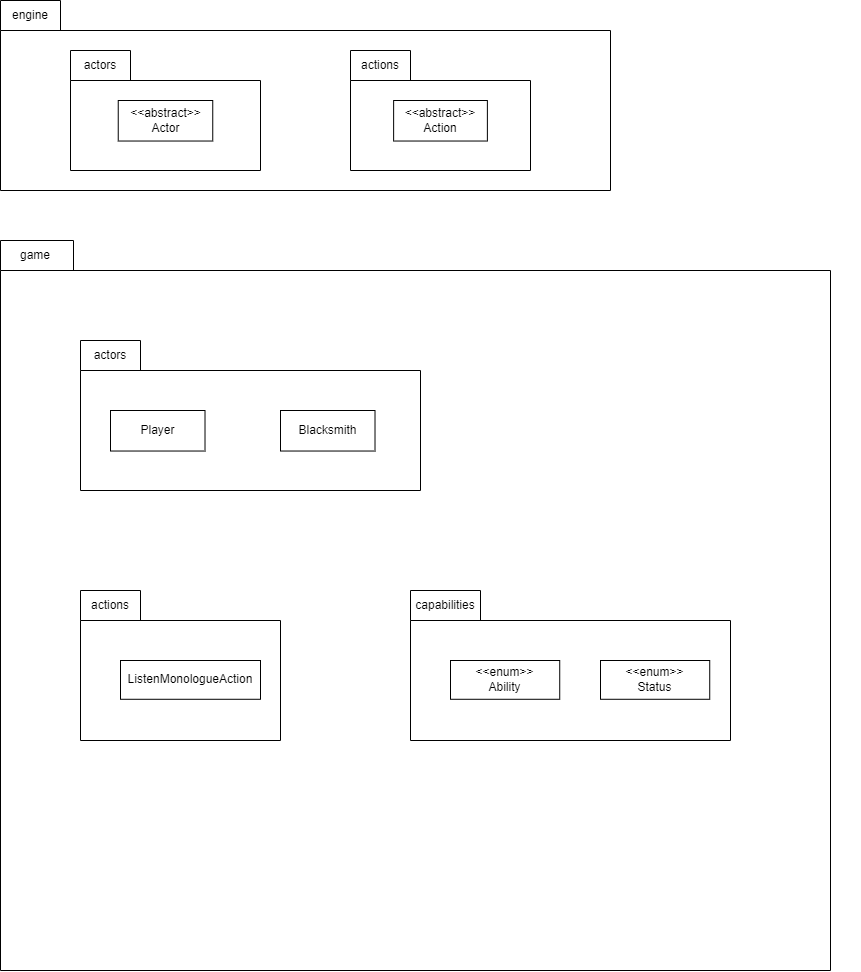

The diagram above was exported from draw.io. Its source (the exported page's mxGraphModel, read from the mxfile embedded in the PNG):
<mxGraphModel dx="1303" dy="1533" grid="1" gridSize="10" guides="1" tooltips="1" connect="1" arrows="1" fold="1" page="1" pageScale="1" pageWidth="2339" pageHeight="3300" math="0" shadow="0">
  <root>
    <mxCell id="0" />
    <mxCell id="1" parent="0" />
    <mxCell id="g35tu8_Bqv5LJD9nKcgF-1" value="" style="shape=folder;fontStyle=1;spacingTop=10;tabWidth=60;tabHeight=30;tabPosition=left;html=1;whiteSpace=wrap;" vertex="1" parent="1">
      <mxGeometry x="40" y="570" width="610" height="190" as="geometry" />
    </mxCell>
    <mxCell id="g35tu8_Bqv5LJD9nKcgF-2" value="engine" style="text;html=1;strokeColor=none;fillColor=none;align=center;verticalAlign=middle;whiteSpace=wrap;rounded=0;" vertex="1" parent="1">
      <mxGeometry x="40" y="570" width="60" height="30" as="geometry" />
    </mxCell>
    <mxCell id="g35tu8_Bqv5LJD9nKcgF-3" value="" style="group" vertex="1" connectable="0" parent="1">
      <mxGeometry x="110" y="620" width="310" height="120" as="geometry" />
    </mxCell>
    <mxCell id="g35tu8_Bqv5LJD9nKcgF-4" value="" style="shape=folder;fontStyle=1;spacingTop=10;tabWidth=60;tabHeight=30;tabPosition=left;html=1;whiteSpace=wrap;" vertex="1" parent="g35tu8_Bqv5LJD9nKcgF-3">
      <mxGeometry width="190" height="120" as="geometry" />
    </mxCell>
    <mxCell id="g35tu8_Bqv5LJD9nKcgF-5" value="actors" style="text;html=1;strokeColor=none;fillColor=none;align=center;verticalAlign=middle;whiteSpace=wrap;rounded=0;" vertex="1" parent="g35tu8_Bqv5LJD9nKcgF-3">
      <mxGeometry width="60" height="30" as="geometry" />
    </mxCell>
    <mxCell id="g35tu8_Bqv5LJD9nKcgF-6" value="&amp;lt;&amp;lt;abstract&amp;gt;&amp;gt;&lt;br&gt;Actor" style="html=1;whiteSpace=wrap;" vertex="1" parent="g35tu8_Bqv5LJD9nKcgF-3">
      <mxGeometry x="47.74" y="50" width="94.51" height="40.53" as="geometry" />
    </mxCell>
    <mxCell id="g35tu8_Bqv5LJD9nKcgF-11" value="" style="group" vertex="1" connectable="0" parent="1">
      <mxGeometry x="390" y="620" width="210" height="120" as="geometry" />
    </mxCell>
    <mxCell id="g35tu8_Bqv5LJD9nKcgF-12" value="" style="shape=folder;fontStyle=1;spacingTop=10;tabWidth=60;tabHeight=30;tabPosition=left;html=1;whiteSpace=wrap;" vertex="1" parent="g35tu8_Bqv5LJD9nKcgF-11">
      <mxGeometry width="180" height="120" as="geometry" />
    </mxCell>
    <mxCell id="g35tu8_Bqv5LJD9nKcgF-13" value="actions" style="text;html=1;strokeColor=none;fillColor=none;align=center;verticalAlign=middle;whiteSpace=wrap;rounded=0;" vertex="1" parent="g35tu8_Bqv5LJD9nKcgF-11">
      <mxGeometry width="60" height="30" as="geometry" />
    </mxCell>
    <mxCell id="g35tu8_Bqv5LJD9nKcgF-14" value="&amp;lt;&amp;lt;abstract&amp;gt;&amp;gt;&lt;br&gt;Action" style="html=1;whiteSpace=wrap;" vertex="1" parent="g35tu8_Bqv5LJD9nKcgF-11">
      <mxGeometry x="43.129999999999995" y="50" width="93.75" height="40.53" as="geometry" />
    </mxCell>
    <mxCell id="g35tu8_Bqv5LJD9nKcgF-15" value="" style="shape=folder;fontStyle=1;spacingTop=10;tabWidth=70;tabHeight=30;tabPosition=left;html=1;whiteSpace=wrap;" vertex="1" parent="1">
      <mxGeometry x="40" y="810" width="830" height="730" as="geometry" />
    </mxCell>
    <mxCell id="g35tu8_Bqv5LJD9nKcgF-16" value="game" style="text;html=1;strokeColor=none;fillColor=none;align=center;verticalAlign=middle;whiteSpace=wrap;rounded=0;" vertex="1" parent="1">
      <mxGeometry x="40" y="810" width="70" height="30" as="geometry" />
    </mxCell>
    <mxCell id="g35tu8_Bqv5LJD9nKcgF-17" value="" style="group" vertex="1" connectable="0" parent="1">
      <mxGeometry x="120" y="910" width="780" height="410" as="geometry" />
    </mxCell>
    <mxCell id="g35tu8_Bqv5LJD9nKcgF-18" value="" style="shape=folder;fontStyle=1;spacingTop=10;tabWidth=60;tabHeight=30;tabPosition=left;html=1;whiteSpace=wrap;" vertex="1" parent="g35tu8_Bqv5LJD9nKcgF-17">
      <mxGeometry width="340" height="150" as="geometry" />
    </mxCell>
    <mxCell id="g35tu8_Bqv5LJD9nKcgF-19" value="actors" style="text;html=1;strokeColor=none;fillColor=none;align=center;verticalAlign=middle;whiteSpace=wrap;rounded=0;" vertex="1" parent="g35tu8_Bqv5LJD9nKcgF-17">
      <mxGeometry width="60" height="30" as="geometry" />
    </mxCell>
    <mxCell id="g35tu8_Bqv5LJD9nKcgF-20" value="Player" style="html=1;whiteSpace=wrap;" vertex="1" parent="g35tu8_Bqv5LJD9nKcgF-17">
      <mxGeometry x="30" y="70" width="94.51" height="40.53" as="geometry" />
    </mxCell>
    <mxCell id="g35tu8_Bqv5LJD9nKcgF-21" value="Blacksmith" style="html=1;whiteSpace=wrap;" vertex="1" parent="g35tu8_Bqv5LJD9nKcgF-17">
      <mxGeometry x="200" y="70" width="94.51" height="40.53" as="geometry" />
    </mxCell>
    <mxCell id="g35tu8_Bqv5LJD9nKcgF-33" value="" style="group" vertex="1" connectable="0" parent="1">
      <mxGeometry x="450" y="1160" width="350" height="150" as="geometry" />
    </mxCell>
    <mxCell id="g35tu8_Bqv5LJD9nKcgF-34" value="" style="shape=folder;fontStyle=1;spacingTop=10;tabWidth=70;tabHeight=30;tabPosition=left;html=1;whiteSpace=wrap;" vertex="1" parent="g35tu8_Bqv5LJD9nKcgF-33">
      <mxGeometry width="320" height="150" as="geometry" />
    </mxCell>
    <mxCell id="g35tu8_Bqv5LJD9nKcgF-35" value="capabilities" style="text;html=1;strokeColor=none;fillColor=none;align=center;verticalAlign=middle;whiteSpace=wrap;rounded=0;" vertex="1" parent="g35tu8_Bqv5LJD9nKcgF-33">
      <mxGeometry width="70" height="30" as="geometry" />
    </mxCell>
    <mxCell id="g35tu8_Bqv5LJD9nKcgF-36" value="&amp;lt;&amp;lt;enum&amp;gt;&amp;gt;&lt;br&gt;Ability" style="html=1;whiteSpace=wrap;" vertex="1" parent="g35tu8_Bqv5LJD9nKcgF-33">
      <mxGeometry x="40" y="70" width="109.23" height="38.78" as="geometry" />
    </mxCell>
    <mxCell id="g35tu8_Bqv5LJD9nKcgF-45" value="&amp;lt;&amp;lt;enum&amp;gt;&amp;gt;&lt;br&gt;Status" style="html=1;whiteSpace=wrap;" vertex="1" parent="g35tu8_Bqv5LJD9nKcgF-33">
      <mxGeometry x="190" y="70" width="109.23" height="38.78" as="geometry" />
    </mxCell>
    <mxCell id="g35tu8_Bqv5LJD9nKcgF-37" value="" style="group" vertex="1" connectable="0" parent="1">
      <mxGeometry x="120" y="1160" width="300" height="150" as="geometry" />
    </mxCell>
    <mxCell id="g35tu8_Bqv5LJD9nKcgF-38" value="" style="shape=folder;fontStyle=1;spacingTop=10;tabWidth=60;tabHeight=30;tabPosition=left;html=1;whiteSpace=wrap;" vertex="1" parent="g35tu8_Bqv5LJD9nKcgF-37">
      <mxGeometry width="200" height="150" as="geometry" />
    </mxCell>
    <mxCell id="g35tu8_Bqv5LJD9nKcgF-39" value="actions" style="text;html=1;strokeColor=none;fillColor=none;align=center;verticalAlign=middle;whiteSpace=wrap;rounded=0;" vertex="1" parent="g35tu8_Bqv5LJD9nKcgF-37">
      <mxGeometry width="60" height="30" as="geometry" />
    </mxCell>
    <mxCell id="g35tu8_Bqv5LJD9nKcgF-40" value="ListenMonologueAction" style="html=1;whiteSpace=wrap;" vertex="1" parent="g35tu8_Bqv5LJD9nKcgF-37">
      <mxGeometry x="40" y="70" width="140" height="38.78" as="geometry" />
    </mxCell>
  </root>
</mxGraphModel>